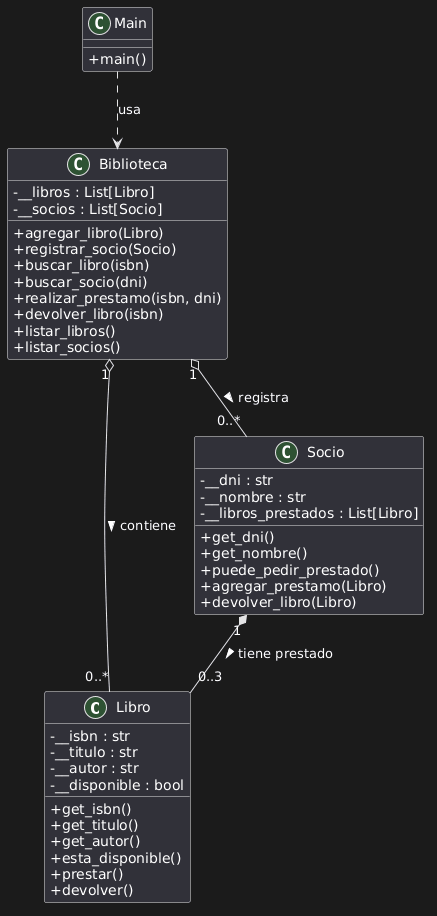

The diagram above was rendered by PlantUML. Its source (embedded in the PNG):
@startuml
skinparam classAttributeIconSize 0

class Libro {
  - __isbn : str
  - __titulo : str
  - __autor : str
  - __disponible : bool
  + get_isbn()
  + get_titulo()
  + get_autor()
  + esta_disponible()
  + prestar()
  + devolver()
}

class Socio {
  - __dni : str
  - __nombre : str
  - __libros_prestados : List[Libro]
  + get_dni()
  + get_nombre()
  + puede_pedir_prestado()
  + agregar_prestamo(Libro)
  + devolver_libro(Libro)
}

class Biblioteca {
  - __libros : List[Libro]
  - __socios : List[Socio]
  + agregar_libro(Libro)
  + registrar_socio(Socio)
  + buscar_libro(isbn)
  + buscar_socio(dni)
  + realizar_prestamo(isbn, dni)
  + devolver_libro(isbn)
  + listar_libros()
  + listar_socios()
}

class Main {
  + main()
}

Socio "1" *-- "0..3" Libro : tiene prestado >
Biblioteca "1" o-- "0..*" Libro : contiene >
Biblioteca "1" o-- "0..*" Socio : registra >
Main ..> Biblioteca : usa
@enduml